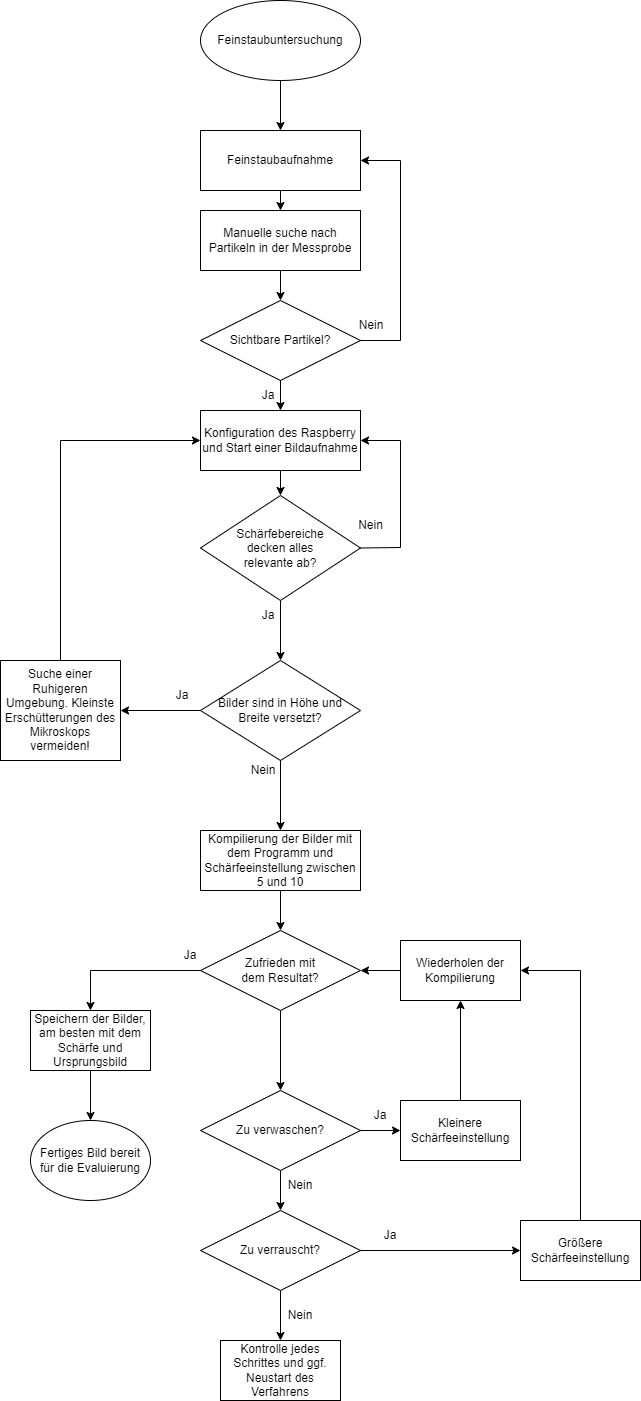

The diagram above was exported from draw.io. Its source (the exported page's mxGraphModel, read from the mxfile embedded in the PNG):
<mxGraphModel dx="2155" dy="1103" grid="1" gridSize="10" guides="1" tooltips="1" connect="1" arrows="1" fold="1" page="1" pageScale="1" pageWidth="827" pageHeight="1169" math="0" shadow="0">
  <root>
    <mxCell id="0" />
    <mxCell id="1" parent="0" />
    <mxCell id="3ensREWk0Bp8t5Y0wpDV-1" value="Feinstaubaufnahme" style="rounded=0;whiteSpace=wrap;html=1;" vertex="1" parent="1">
      <mxGeometry x="320" y="140" width="160" height="60" as="geometry" />
    </mxCell>
    <mxCell id="3ensREWk0Bp8t5Y0wpDV-2" value="Manuelle suche nach Partikeln in der Messprobe" style="rounded=0;whiteSpace=wrap;html=1;" vertex="1" parent="1">
      <mxGeometry x="320" y="220" width="160" height="60" as="geometry" />
    </mxCell>
    <mxCell id="3ensREWk0Bp8t5Y0wpDV-18" style="edgeStyle=orthogonalEdgeStyle;rounded=0;orthogonalLoop=1;jettySize=auto;html=1;exitX=0.5;exitY=1;exitDx=0;exitDy=0;entryX=0.5;entryY=0;entryDx=0;entryDy=0;" edge="1" parent="1" source="3ensREWk0Bp8t5Y0wpDV-3" target="3ensREWk0Bp8t5Y0wpDV-15">
      <mxGeometry relative="1" as="geometry" />
    </mxCell>
    <mxCell id="3ensREWk0Bp8t5Y0wpDV-3" value="Konfiguration des Raspberry und Start einer Bildaufnahme" style="rounded=0;whiteSpace=wrap;html=1;" vertex="1" parent="1">
      <mxGeometry x="320" y="420" width="160" height="60" as="geometry" />
    </mxCell>
    <mxCell id="3ensREWk0Bp8t5Y0wpDV-4" value="Feinstaubuntersuchung" style="ellipse;whiteSpace=wrap;html=1;" vertex="1" parent="1">
      <mxGeometry x="320" y="10" width="160" height="80" as="geometry" />
    </mxCell>
    <mxCell id="3ensREWk0Bp8t5Y0wpDV-5" value="" style="endArrow=classic;html=1;rounded=0;exitX=0.5;exitY=1;exitDx=0;exitDy=0;entryX=0.5;entryY=0;entryDx=0;entryDy=0;" edge="1" parent="1" source="3ensREWk0Bp8t5Y0wpDV-4" target="3ensREWk0Bp8t5Y0wpDV-1">
      <mxGeometry width="50" height="50" relative="1" as="geometry">
        <mxPoint x="401" y="210" as="sourcePoint" />
        <mxPoint x="451" y="160" as="targetPoint" />
      </mxGeometry>
    </mxCell>
    <mxCell id="3ensREWk0Bp8t5Y0wpDV-6" value="" style="endArrow=classic;html=1;rounded=0;exitX=0.5;exitY=1;exitDx=0;exitDy=0;entryX=0.5;entryY=0;entryDx=0;entryDy=0;" edge="1" parent="1" source="3ensREWk0Bp8t5Y0wpDV-1" target="3ensREWk0Bp8t5Y0wpDV-2">
      <mxGeometry width="50" height="50" relative="1" as="geometry">
        <mxPoint x="401" y="210" as="sourcePoint" />
        <mxPoint x="451" y="160" as="targetPoint" />
      </mxGeometry>
    </mxCell>
    <mxCell id="3ensREWk0Bp8t5Y0wpDV-7" value="Sichtbare Partikel?" style="rhombus;whiteSpace=wrap;html=1;" vertex="1" parent="1">
      <mxGeometry x="320" y="310" width="160" height="80" as="geometry" />
    </mxCell>
    <mxCell id="3ensREWk0Bp8t5Y0wpDV-8" value="" style="endArrow=classic;html=1;rounded=0;entryX=1;entryY=0.5;entryDx=0;entryDy=0;exitX=1;exitY=0.5;exitDx=0;exitDy=0;" edge="1" parent="1" source="3ensREWk0Bp8t5Y0wpDV-7" target="3ensREWk0Bp8t5Y0wpDV-1">
      <mxGeometry width="50" height="50" relative="1" as="geometry">
        <mxPoint x="441" y="380" as="sourcePoint" />
        <mxPoint x="471" y="140" as="targetPoint" />
        <Array as="points">
          <mxPoint x="520" y="350" />
          <mxPoint x="520" y="170" />
        </Array>
      </mxGeometry>
    </mxCell>
    <mxCell id="3ensREWk0Bp8t5Y0wpDV-10" value="Nein" style="text;html=1;strokeColor=none;fillColor=none;align=center;verticalAlign=middle;whiteSpace=wrap;rounded=0;" vertex="1" parent="1">
      <mxGeometry x="461" y="320" width="60" height="30" as="geometry" />
    </mxCell>
    <mxCell id="3ensREWk0Bp8t5Y0wpDV-11" value="" style="endArrow=classic;html=1;rounded=0;exitX=0.5;exitY=1;exitDx=0;exitDy=0;entryX=0.5;entryY=0;entryDx=0;entryDy=0;" edge="1" parent="1" source="3ensREWk0Bp8t5Y0wpDV-2" target="3ensREWk0Bp8t5Y0wpDV-7">
      <mxGeometry width="50" height="50" relative="1" as="geometry">
        <mxPoint x="401" y="420" as="sourcePoint" />
        <mxPoint x="385" y="310" as="targetPoint" />
      </mxGeometry>
    </mxCell>
    <mxCell id="3ensREWk0Bp8t5Y0wpDV-12" value="" style="endArrow=classic;html=1;rounded=0;exitX=0.5;exitY=1;exitDx=0;exitDy=0;entryX=0.5;entryY=0;entryDx=0;entryDy=0;" edge="1" parent="1" source="3ensREWk0Bp8t5Y0wpDV-7" target="3ensREWk0Bp8t5Y0wpDV-3">
      <mxGeometry width="50" height="50" relative="1" as="geometry">
        <mxPoint x="401" y="420" as="sourcePoint" />
        <mxPoint x="451" y="370" as="targetPoint" />
      </mxGeometry>
    </mxCell>
    <mxCell id="3ensREWk0Bp8t5Y0wpDV-13" value="Ja" style="text;html=1;strokeColor=none;fillColor=none;align=center;verticalAlign=middle;whiteSpace=wrap;rounded=0;" vertex="1" parent="1">
      <mxGeometry x="370" y="390" width="36" height="30" as="geometry" />
    </mxCell>
    <mxCell id="3ensREWk0Bp8t5Y0wpDV-50" style="edgeStyle=orthogonalEdgeStyle;rounded=0;orthogonalLoop=1;jettySize=auto;html=1;exitX=0.5;exitY=1;exitDx=0;exitDy=0;entryX=0.5;entryY=0;entryDx=0;entryDy=0;" edge="1" parent="1" source="3ensREWk0Bp8t5Y0wpDV-15" target="3ensREWk0Bp8t5Y0wpDV-49">
      <mxGeometry relative="1" as="geometry" />
    </mxCell>
    <mxCell id="3ensREWk0Bp8t5Y0wpDV-15" value="Schärfebereiche&lt;br&gt;decken alles&lt;br&gt;relevante ab?" style="rhombus;whiteSpace=wrap;html=1;" vertex="1" parent="1">
      <mxGeometry x="320" y="505" width="160" height="105" as="geometry" />
    </mxCell>
    <mxCell id="3ensREWk0Bp8t5Y0wpDV-19" value="" style="endArrow=classic;html=1;rounded=0;exitX=1;exitY=0.5;exitDx=0;exitDy=0;entryX=1;entryY=0.5;entryDx=0;entryDy=0;" edge="1" parent="1" source="3ensREWk0Bp8t5Y0wpDV-15" target="3ensREWk0Bp8t5Y0wpDV-3">
      <mxGeometry width="50" height="50" relative="1" as="geometry">
        <mxPoint x="430" y="490" as="sourcePoint" />
        <mxPoint x="480" y="440" as="targetPoint" />
        <Array as="points">
          <mxPoint x="520" y="557" />
          <mxPoint x="520" y="450" />
        </Array>
      </mxGeometry>
    </mxCell>
    <mxCell id="3ensREWk0Bp8t5Y0wpDV-20" value="Nein" style="text;html=1;strokeColor=none;fillColor=none;align=center;verticalAlign=middle;whiteSpace=wrap;rounded=0;" vertex="1" parent="1">
      <mxGeometry x="461" y="520" width="59" height="30" as="geometry" />
    </mxCell>
    <mxCell id="3ensREWk0Bp8t5Y0wpDV-21" value="Ja" style="text;html=1;strokeColor=none;fillColor=none;align=center;verticalAlign=middle;whiteSpace=wrap;rounded=0;" vertex="1" parent="1">
      <mxGeometry x="370" y="610" width="36" height="30" as="geometry" />
    </mxCell>
    <mxCell id="3ensREWk0Bp8t5Y0wpDV-26" style="edgeStyle=orthogonalEdgeStyle;rounded=0;orthogonalLoop=1;jettySize=auto;html=1;" edge="1" parent="1" source="3ensREWk0Bp8t5Y0wpDV-23" target="3ensREWk0Bp8t5Y0wpDV-25">
      <mxGeometry relative="1" as="geometry" />
    </mxCell>
    <mxCell id="3ensREWk0Bp8t5Y0wpDV-23" value="Kompilierung der Bilder mit dem Programm und Schärfeeinstellung zwischen 5 und 10" style="rounded=0;whiteSpace=wrap;html=1;" vertex="1" parent="1">
      <mxGeometry x="320" y="840" width="160" height="60" as="geometry" />
    </mxCell>
    <mxCell id="3ensREWk0Bp8t5Y0wpDV-28" style="edgeStyle=orthogonalEdgeStyle;rounded=0;orthogonalLoop=1;jettySize=auto;html=1;" edge="1" parent="1" source="3ensREWk0Bp8t5Y0wpDV-25" target="3ensREWk0Bp8t5Y0wpDV-29">
      <mxGeometry relative="1" as="geometry">
        <Array as="points">
          <mxPoint x="210" y="980" />
        </Array>
      </mxGeometry>
    </mxCell>
    <mxCell id="3ensREWk0Bp8t5Y0wpDV-33" style="edgeStyle=orthogonalEdgeStyle;rounded=0;orthogonalLoop=1;jettySize=auto;html=1;" edge="1" parent="1" source="3ensREWk0Bp8t5Y0wpDV-25" target="3ensREWk0Bp8t5Y0wpDV-31">
      <mxGeometry relative="1" as="geometry" />
    </mxCell>
    <mxCell id="3ensREWk0Bp8t5Y0wpDV-25" value="Zufrieden mit&lt;br&gt;dem Resultat?" style="rhombus;whiteSpace=wrap;html=1;" vertex="1" parent="1">
      <mxGeometry x="320" y="940" width="160" height="80" as="geometry" />
    </mxCell>
    <mxCell id="3ensREWk0Bp8t5Y0wpDV-27" value="Fertiges Bild bereit&lt;br&gt;für die Evaluierung" style="ellipse;whiteSpace=wrap;html=1;" vertex="1" parent="1">
      <mxGeometry x="150" y="1130" width="120" height="80" as="geometry" />
    </mxCell>
    <mxCell id="3ensREWk0Bp8t5Y0wpDV-30" style="edgeStyle=orthogonalEdgeStyle;rounded=0;orthogonalLoop=1;jettySize=auto;html=1;entryX=0.5;entryY=0;entryDx=0;entryDy=0;" edge="1" parent="1" source="3ensREWk0Bp8t5Y0wpDV-29" target="3ensREWk0Bp8t5Y0wpDV-27">
      <mxGeometry relative="1" as="geometry" />
    </mxCell>
    <mxCell id="3ensREWk0Bp8t5Y0wpDV-29" value="Speichern der Bilder, am besten mit dem Schärfe und Ursprungsbild" style="rounded=0;whiteSpace=wrap;html=1;" vertex="1" parent="1">
      <mxGeometry x="150" y="1020" width="120" height="60" as="geometry" />
    </mxCell>
    <mxCell id="3ensREWk0Bp8t5Y0wpDV-37" style="edgeStyle=orthogonalEdgeStyle;rounded=0;orthogonalLoop=1;jettySize=auto;html=1;entryX=0;entryY=0.5;entryDx=0;entryDy=0;" edge="1" parent="1" source="3ensREWk0Bp8t5Y0wpDV-31" target="3ensREWk0Bp8t5Y0wpDV-36">
      <mxGeometry relative="1" as="geometry">
        <mxPoint x="595" y="900" as="targetPoint" />
      </mxGeometry>
    </mxCell>
    <mxCell id="3ensREWk0Bp8t5Y0wpDV-43" style="edgeStyle=orthogonalEdgeStyle;rounded=0;orthogonalLoop=1;jettySize=auto;html=1;entryX=0.5;entryY=0;entryDx=0;entryDy=0;" edge="1" parent="1" source="3ensREWk0Bp8t5Y0wpDV-31" target="3ensREWk0Bp8t5Y0wpDV-39">
      <mxGeometry relative="1" as="geometry" />
    </mxCell>
    <mxCell id="3ensREWk0Bp8t5Y0wpDV-31" value="Zu verwaschen?" style="rhombus;whiteSpace=wrap;html=1;" vertex="1" parent="1">
      <mxGeometry x="320" y="1100" width="160" height="80" as="geometry" />
    </mxCell>
    <mxCell id="3ensREWk0Bp8t5Y0wpDV-32" value="Ja" style="text;html=1;strokeColor=none;fillColor=none;align=center;verticalAlign=middle;whiteSpace=wrap;rounded=0;" vertex="1" parent="1">
      <mxGeometry x="280" y="950" width="60" height="30" as="geometry" />
    </mxCell>
    <mxCell id="3ensREWk0Bp8t5Y0wpDV-34" value="Nein" style="text;html=1;strokeColor=none;fillColor=none;align=center;verticalAlign=middle;whiteSpace=wrap;rounded=0;" vertex="1" parent="1">
      <mxGeometry x="390" y="1180" width="60" height="30" as="geometry" />
    </mxCell>
    <mxCell id="3ensREWk0Bp8t5Y0wpDV-38" style="edgeStyle=orthogonalEdgeStyle;rounded=0;orthogonalLoop=1;jettySize=auto;html=1;entryX=0.5;entryY=1;entryDx=0;entryDy=0;exitX=0.5;exitY=0;exitDx=0;exitDy=0;" edge="1" parent="1" source="3ensREWk0Bp8t5Y0wpDV-36" target="3ensREWk0Bp8t5Y0wpDV-40">
      <mxGeometry relative="1" as="geometry" />
    </mxCell>
    <mxCell id="3ensREWk0Bp8t5Y0wpDV-36" value="Kleinere Schärfeeinstellung" style="rounded=0;whiteSpace=wrap;html=1;" vertex="1" parent="1">
      <mxGeometry x="520" y="1110" width="120" height="60" as="geometry" />
    </mxCell>
    <mxCell id="3ensREWk0Bp8t5Y0wpDV-46" style="edgeStyle=orthogonalEdgeStyle;rounded=0;orthogonalLoop=1;jettySize=auto;html=1;entryX=0;entryY=0.5;entryDx=0;entryDy=0;" edge="1" parent="1" source="3ensREWk0Bp8t5Y0wpDV-39" target="3ensREWk0Bp8t5Y0wpDV-45">
      <mxGeometry relative="1" as="geometry" />
    </mxCell>
    <mxCell id="3ensREWk0Bp8t5Y0wpDV-59" style="edgeStyle=orthogonalEdgeStyle;rounded=0;orthogonalLoop=1;jettySize=auto;html=1;entryX=0.5;entryY=0;entryDx=0;entryDy=0;" edge="1" parent="1" source="3ensREWk0Bp8t5Y0wpDV-39" target="3ensREWk0Bp8t5Y0wpDV-58">
      <mxGeometry relative="1" as="geometry" />
    </mxCell>
    <mxCell id="3ensREWk0Bp8t5Y0wpDV-39" value="Zu verrauscht?" style="rhombus;whiteSpace=wrap;html=1;" vertex="1" parent="1">
      <mxGeometry x="320" y="1220" width="160" height="80" as="geometry" />
    </mxCell>
    <mxCell id="3ensREWk0Bp8t5Y0wpDV-41" style="edgeStyle=orthogonalEdgeStyle;rounded=0;orthogonalLoop=1;jettySize=auto;html=1;entryX=1;entryY=0.5;entryDx=0;entryDy=0;" edge="1" parent="1" source="3ensREWk0Bp8t5Y0wpDV-40" target="3ensREWk0Bp8t5Y0wpDV-25">
      <mxGeometry relative="1" as="geometry" />
    </mxCell>
    <mxCell id="3ensREWk0Bp8t5Y0wpDV-40" value="Wiederholen der Kompilierung" style="rounded=0;whiteSpace=wrap;html=1;" vertex="1" parent="1">
      <mxGeometry x="520" y="950" width="120" height="60" as="geometry" />
    </mxCell>
    <mxCell id="3ensREWk0Bp8t5Y0wpDV-44" value="Ja" style="text;html=1;strokeColor=none;fillColor=none;align=center;verticalAlign=middle;whiteSpace=wrap;rounded=0;" vertex="1" parent="1">
      <mxGeometry x="470" y="1110" width="60" height="30" as="geometry" />
    </mxCell>
    <mxCell id="3ensREWk0Bp8t5Y0wpDV-47" style="edgeStyle=orthogonalEdgeStyle;rounded=0;orthogonalLoop=1;jettySize=auto;html=1;entryX=1;entryY=0.5;entryDx=0;entryDy=0;" edge="1" parent="1" source="3ensREWk0Bp8t5Y0wpDV-45" target="3ensREWk0Bp8t5Y0wpDV-40">
      <mxGeometry relative="1" as="geometry" />
    </mxCell>
    <mxCell id="3ensREWk0Bp8t5Y0wpDV-45" value="Größere&lt;br&gt;Schärfeeinstellung" style="rounded=0;whiteSpace=wrap;html=1;" vertex="1" parent="1">
      <mxGeometry x="640" y="1230" width="120" height="60" as="geometry" />
    </mxCell>
    <mxCell id="3ensREWk0Bp8t5Y0wpDV-48" value="Ja" style="text;html=1;strokeColor=none;fillColor=none;align=center;verticalAlign=middle;whiteSpace=wrap;rounded=0;" vertex="1" parent="1">
      <mxGeometry x="480" y="1230" width="60" height="30" as="geometry" />
    </mxCell>
    <mxCell id="3ensREWk0Bp8t5Y0wpDV-51" style="edgeStyle=orthogonalEdgeStyle;rounded=0;orthogonalLoop=1;jettySize=auto;html=1;entryX=0.5;entryY=0;entryDx=0;entryDy=0;" edge="1" parent="1" source="3ensREWk0Bp8t5Y0wpDV-49" target="3ensREWk0Bp8t5Y0wpDV-23">
      <mxGeometry relative="1" as="geometry" />
    </mxCell>
    <mxCell id="3ensREWk0Bp8t5Y0wpDV-49" value="Bilder sind in Höhe und Breite versetzt?" style="rhombus;whiteSpace=wrap;html=1;" vertex="1" parent="1">
      <mxGeometry x="320" y="670" width="160" height="100" as="geometry" />
    </mxCell>
    <mxCell id="3ensREWk0Bp8t5Y0wpDV-52" value="Nein" style="text;html=1;strokeColor=none;fillColor=none;align=center;verticalAlign=middle;whiteSpace=wrap;rounded=0;" vertex="1" parent="1">
      <mxGeometry x="353" y="765" width="60" height="30" as="geometry" />
    </mxCell>
    <mxCell id="3ensREWk0Bp8t5Y0wpDV-54" value="" style="endArrow=classic;html=1;rounded=0;exitX=0;exitY=0.5;exitDx=0;exitDy=0;entryX=1;entryY=0.5;entryDx=0;entryDy=0;" edge="1" parent="1" source="3ensREWk0Bp8t5Y0wpDV-49" target="3ensREWk0Bp8t5Y0wpDV-55">
      <mxGeometry width="50" height="50" relative="1" as="geometry">
        <mxPoint x="460" y="720" as="sourcePoint" />
        <mxPoint x="240" y="720" as="targetPoint" />
      </mxGeometry>
    </mxCell>
    <mxCell id="3ensREWk0Bp8t5Y0wpDV-56" style="edgeStyle=orthogonalEdgeStyle;rounded=0;orthogonalLoop=1;jettySize=auto;html=1;entryX=0;entryY=0.5;entryDx=0;entryDy=0;" edge="1" parent="1" source="3ensREWk0Bp8t5Y0wpDV-55" target="3ensREWk0Bp8t5Y0wpDV-3">
      <mxGeometry relative="1" as="geometry">
        <Array as="points">
          <mxPoint x="180" y="450" />
        </Array>
      </mxGeometry>
    </mxCell>
    <mxCell id="3ensREWk0Bp8t5Y0wpDV-55" value="Suche einer Ruhigeren Umgebung. Kleinste Erschütterungen des Mikroskops vermeiden!" style="rounded=0;whiteSpace=wrap;html=1;" vertex="1" parent="1">
      <mxGeometry x="120" y="670" width="120" height="100" as="geometry" />
    </mxCell>
    <mxCell id="3ensREWk0Bp8t5Y0wpDV-57" value="Ja" style="text;html=1;strokeColor=none;fillColor=none;align=center;verticalAlign=middle;whiteSpace=wrap;rounded=0;" vertex="1" parent="1">
      <mxGeometry x="284" y="690" width="36" height="30" as="geometry" />
    </mxCell>
    <mxCell id="3ensREWk0Bp8t5Y0wpDV-58" value="Kontrolle jedes Schrittes und ggf. Neustart des Verfahrens" style="rounded=0;whiteSpace=wrap;html=1;" vertex="1" parent="1">
      <mxGeometry x="340" y="1350" width="120" height="60" as="geometry" />
    </mxCell>
    <mxCell id="3ensREWk0Bp8t5Y0wpDV-60" value="Nein" style="text;html=1;strokeColor=none;fillColor=none;align=center;verticalAlign=middle;whiteSpace=wrap;rounded=0;" vertex="1" parent="1">
      <mxGeometry x="390" y="1310" width="60" height="30" as="geometry" />
    </mxCell>
  </root>
</mxGraphModel>